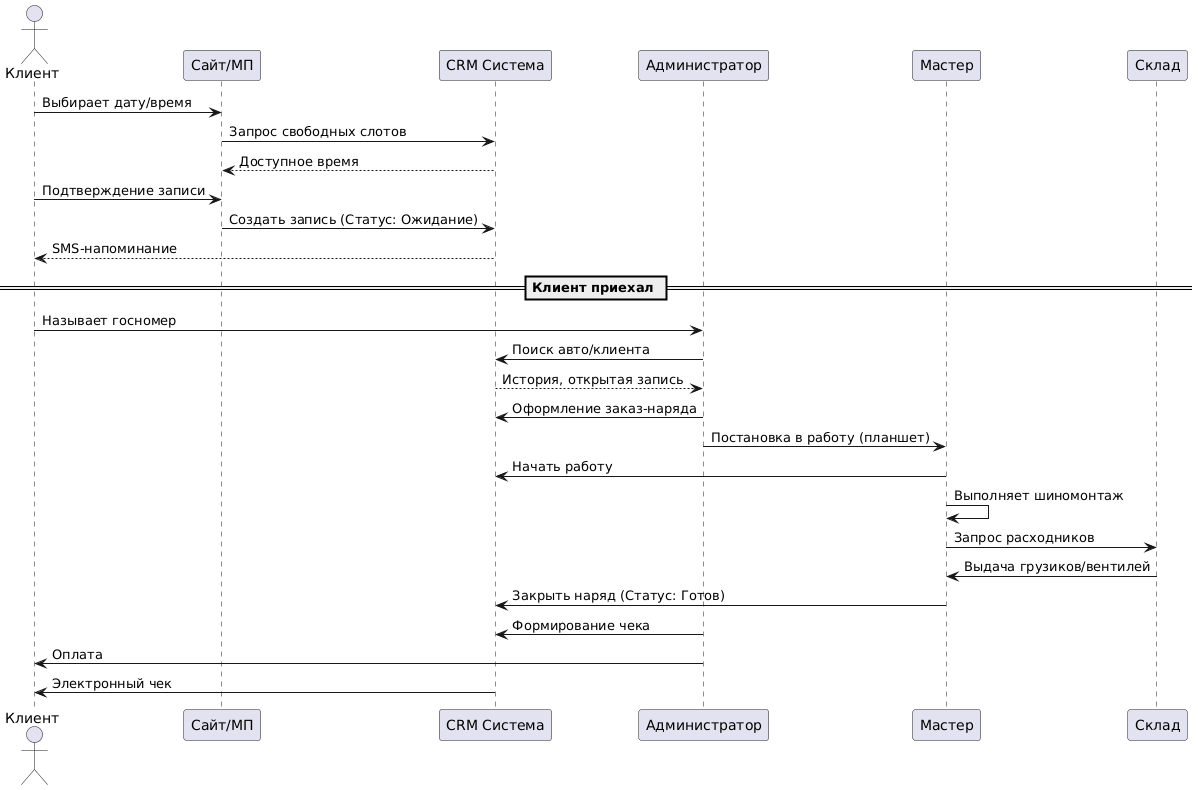

The diagram above was rendered by PlantUML. Its source (embedded in the PNG):
@startuml
actor Клиент as C
participant "Сайт/МП" as Web
participant "CRM Система" as CRM
participant "Администратор" as A
participant "Мастер" as M
participant "Склад" as S

C -> Web: Выбирает дату/время
Web -> CRM: Запрос свободных слотов
CRM --> Web: Доступное время
C -> Web: Подтверждение записи
Web -> CRM: Создать запись (Статус: Ожидание)
CRM --> C: SMS-напоминание

== Клиент приехал ==
C -> A: Называет госномер
A -> CRM: Поиск авто/клиента
CRM --> A: История, открытая запись
A -> CRM: Оформление заказ-наряда
A -> M: Постановка в работу (планшет)

M -> CRM: Начать работу
M -> M: Выполняет шиномонтаж
M -> S: Запрос расходников
S -> M: Выдача грузиков/вентилей
M -> CRM: Закрыть наряд (Статус: Готов)

A -> CRM: Формирование чека
A -> C: Оплата
CRM -> C: Электронный чек
@enduml